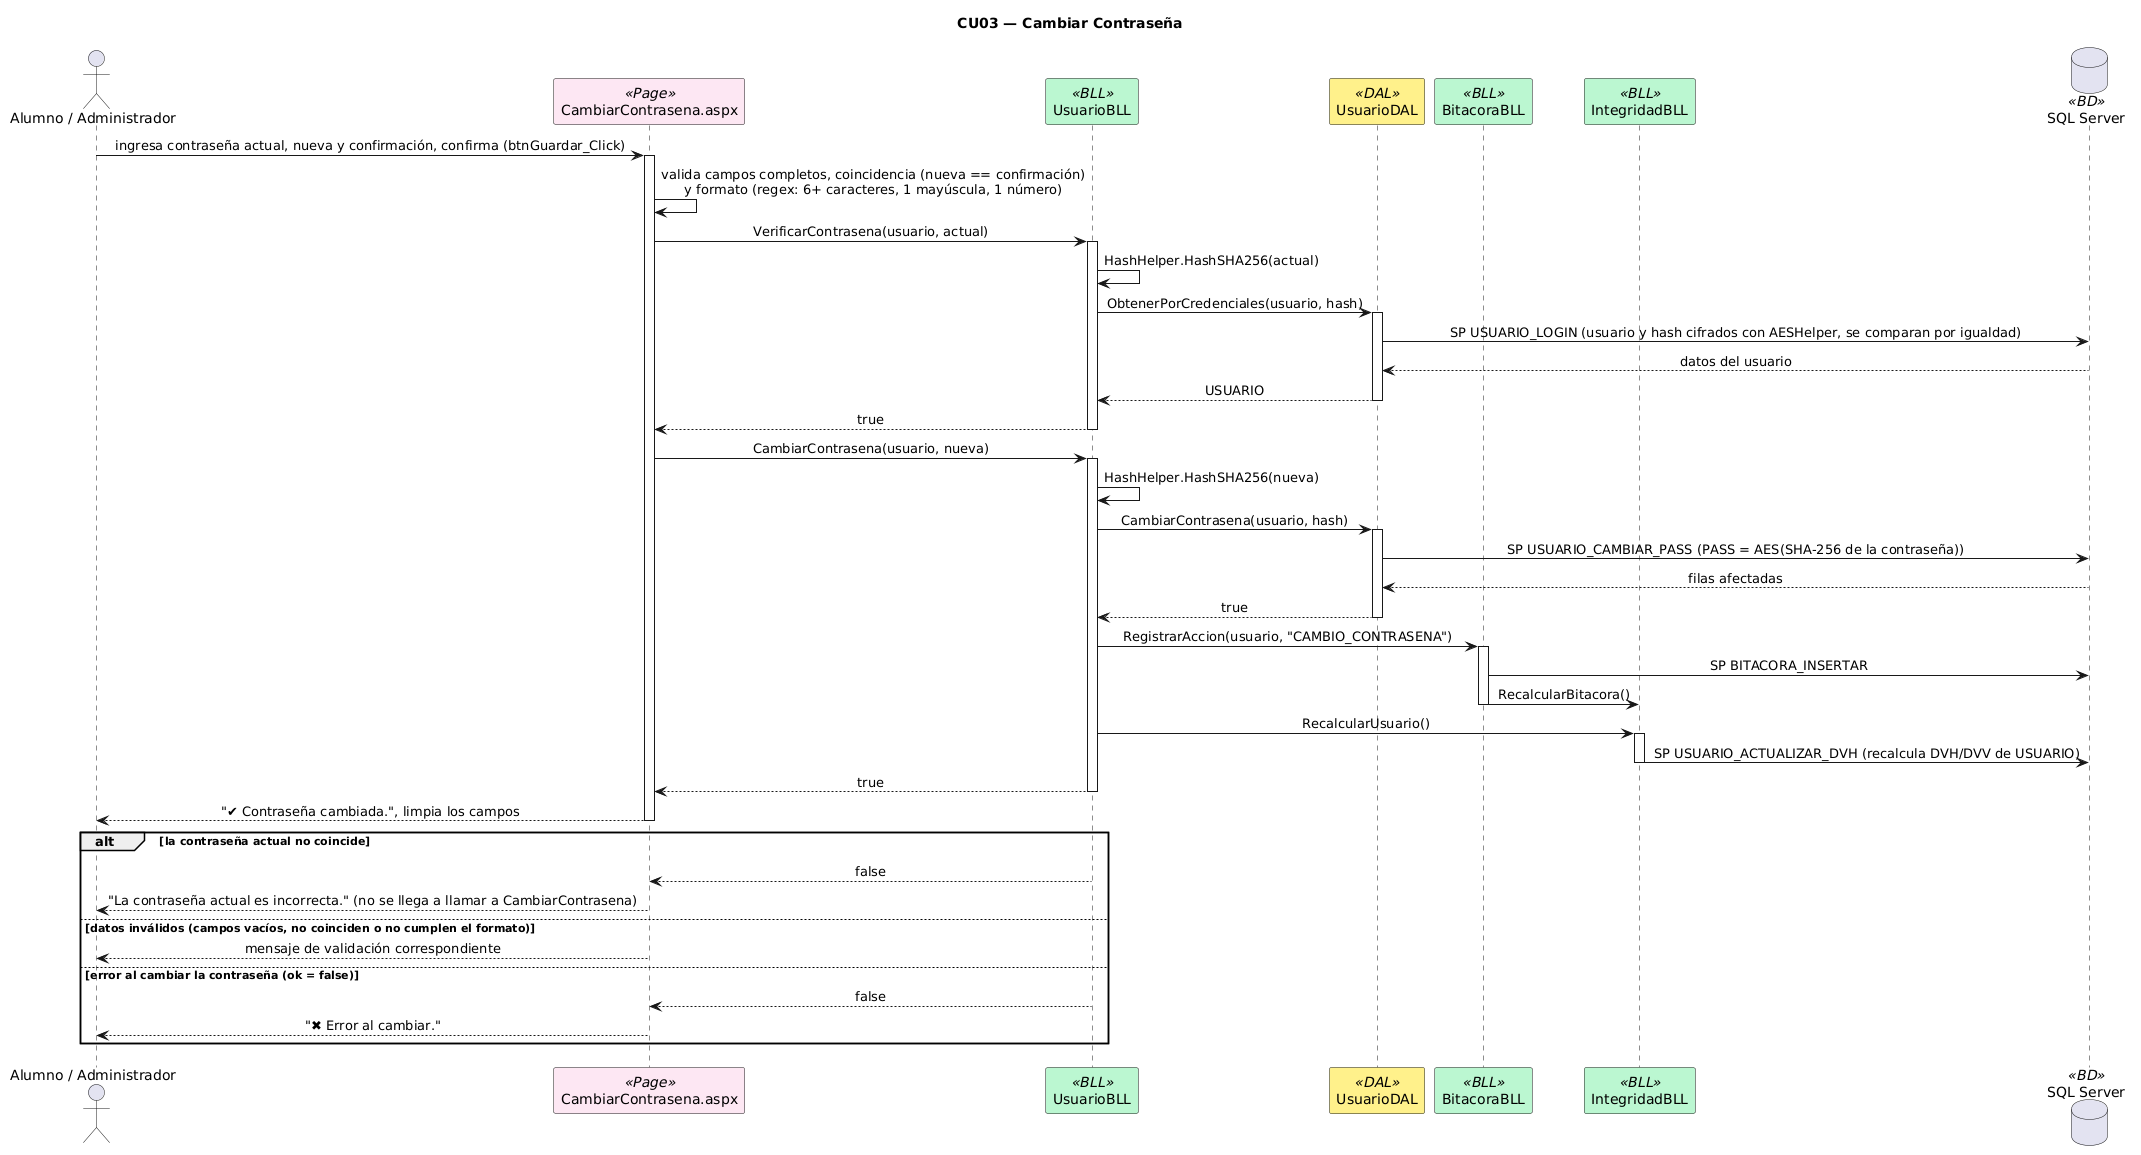

The diagram above was rendered by PlantUML. Its source (embedded in the PNG):
@startuml
title CU03 — Cambiar Contraseña
skinparam sequenceMessageAlign center
skinparam shadowing false
skinparam sequenceParticipant {
BackgroundColor<<Page>> #FCE7F3
BackgroundColor<<BLL>> #BBF7D0
BackgroundColor<<DAL>> #FEF08A
BackgroundColor<<BD>> #DBEAFE
}
actor "Alumno / Administrador" as A
participant "CambiarContrasena.aspx" as PAGE <<Page>>
participant "UsuarioBLL" as BLL <<BLL>>
participant "UsuarioDAL" as DAL <<DAL>>
participant "BitacoraBLL" as BIT <<BLL>>
participant "IntegridadBLL" as INT <<BLL>>
database "SQL Server" as DB <<BD>>
A -> PAGE : ingresa contraseña actual, nueva y confirmación, confirma (btnGuardar_Click)
activate PAGE
PAGE -> PAGE : valida campos completos, coincidencia (nueva == confirmación)\ny formato (regex: 6+ caracteres, 1 mayúscula, 1 número)
PAGE -> BLL : VerificarContrasena(usuario, actual)
activate BLL
BLL -> BLL : HashHelper.HashSHA256(actual)
BLL -> DAL : ObtenerPorCredenciales(usuario, hash)
activate DAL
DAL -> DB : SP USUARIO_LOGIN (usuario y hash cifrados con AESHelper, se comparan por igualdad)
DB --> DAL : datos del usuario
DAL --> BLL : USUARIO
deactivate DAL
BLL --> PAGE : true
deactivate BLL
PAGE -> BLL : CambiarContrasena(usuario, nueva)
activate BLL
BLL -> BLL : HashHelper.HashSHA256(nueva)
BLL -> DAL : CambiarContrasena(usuario, hash)
activate DAL
DAL -> DB : SP USUARIO_CAMBIAR_PASS (PASS = AES(SHA-256 de la contraseña))
DB --> DAL : filas afectadas
DAL --> BLL : true
deactivate DAL
BLL -> BIT : RegistrarAccion(usuario, "CAMBIO_CONTRASENA")
activate BIT
BIT -> DB : SP BITACORA_INSERTAR
BIT -> INT : RecalcularBitacora()
deactivate BIT
BLL -> INT : RecalcularUsuario()
activate INT
INT -> DB : SP USUARIO_ACTUALIZAR_DVH (recalcula DVH/DVV de USUARIO)
deactivate INT
BLL --> PAGE : true
deactivate BLL
PAGE --> A : "✔ Contraseña cambiada.", limpia los campos
deactivate PAGE
alt la contraseña actual no coincide
BLL --> PAGE : false
PAGE --> A : "La contraseña actual es incorrecta." (no se llega a llamar a CambiarContrasena)
else datos inválidos (campos vacíos, no coinciden o no cumplen el formato)
PAGE --> A : mensaje de validación correspondiente
else error al cambiar la contraseña (ok = false)
BLL --> PAGE : false
PAGE --> A : "✖ Error al cambiar."
end
@enduml